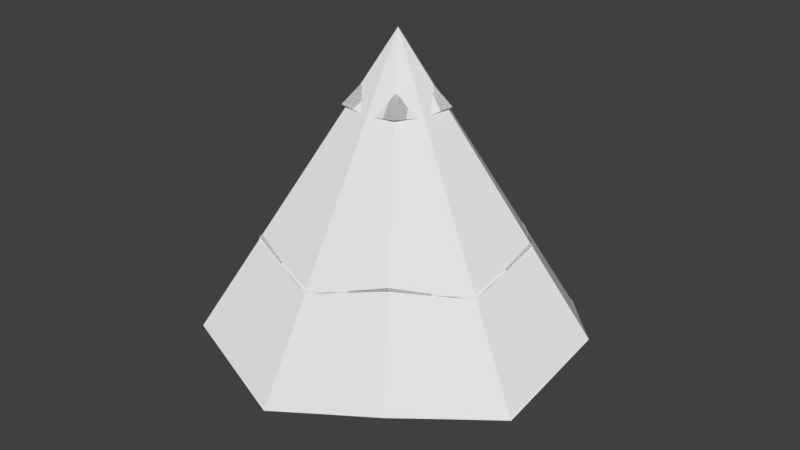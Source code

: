 # Source: Pine_tree.blend  (saved by Blender 2.77.0; exported with 4.5.12 LTS)
import bpy
from mathutils import Matrix  # noqa: F401  (used for matrix-valued properties, if any)

bpy.ops.wm.read_factory_settings(use_empty=True)
scene = bpy.context.scene
scene.name = 'Scene'

# ---- collections
col_collection_1 = bpy.data.collections.new('Collection 1'); scene.collection.children.link(col_collection_1)

# ---- world
world_world = bpy.data.worlds.new('World'); scene.world = world_world
world_world.color = (0.05088, 0.05088, 0.05088)
world_world.use_sun_shadow = False
world_world.sun_shadow_jitter_overblur = 0.0
world_world.cycles.sampling_method = 'MANUAL'

# ---- meshes
me_pine_tree_003 = bpy.data.meshes.new('Pine tree.003')
me_pine_tree_003.from_pydata([(-9.42e-09, 0.2098, -0.2), (-3.201e-09, 0.1681, 1.046), (0.1995, 0.06482, -0.2), (0.1599, 0.05195, 1.046), (0.1233, -0.1697, -0.2), (0.09881, -0.136, 1.046), (-0.1233, -0.1697, -0.2), (-0.09881, -0.136, 1.046), (-0.1995, 0.06482, -0.2), (-0.1599, 0.05195, 1.046), (1.544, 0.5015, 0.763), (3.12e-08, 1.623, 0.763), (0.954, -1.313, 0.763), (-0.954, -1.313, 0.763), (-1.544, 0.5015, 0.763), (1.077, 0.35, 1.494), (-4.249e-09, 1.133, 1.494), (0.6658, -0.9164, 1.494), (-0.6658, -0.9164, 1.494), (-1.077, 0.35, 1.494), (0.704, 0.2287, 2.034), (6.112e-10, 0.7402, 2.034), (0.4351, -0.5989, 2.034), (-0.4351, -0.5989, 2.034), (-0.704, 0.2287, 2.034), (0.4184, 0.136, 2.558), (4.275e-08, 0.44, 2.558), (0.2586, -0.3559, 2.558), (-0.2586, -0.3559, 2.558), (-0.4184, 0.136, 2.558), (0.0, -2.98e-08, 3.132), (-5.96e-09, -2.98e-08, 3.132), (0.0, -2.98e-08, 3.132), (0.0, -2.98e-08, 3.132), (0.0, -2.98e-08, 3.132), (0.4264, 0.1386, 1.382), (0.2635, -0.3627, 1.382), (-0.4264, 0.1386, 1.382), (-1.023e-08, 0.4484, 1.382), (-0.2635, -0.3627, 1.382), (-0.2568, 0.08343, 2.022), (-9.707e-09, 0.27, 2.022), (0.1587, -0.2184, 2.022), (-0.1587, -0.2184, 2.022), (0.2568, 0.08343, 2.022), (-0.1058, -0.1456, 2.55), (-0.1712, 0.05563, 2.55), (0.1712, 0.05563, 2.55), (0.1058, -0.1456, 2.55), (7.245e-10, 0.18, 2.55), (-0.1455, 0.04727, 2.847), (2.184e-08, 0.153, 2.847), (0.08991, -0.1237, 2.847), (-0.08991, -0.1237, 2.847), (0.1455, 0.04727, 2.847), (-0.1614, -0.05244, -0.2), (-0.1278, -0.04154, 1.04), (-1.503, -0.4883, 0.5292), (-1.038, -0.3371, 1.342), (-0.5699, -0.1852, 2.0), (-0.3389, -0.1101, 2.523), (0.0, -2.98e-08, 3.132), (-0.3493, -0.1135, 1.35), (-0.2075, -0.06743, 2.014), (-0.1381, -0.04486, 2.542), (-0.1164, -0.03783, 2.841), (-2.98e-08, -0.1697, -0.2), (-2.987e-08, -0.1344, 1.04), (-1.419e-07, -1.58, 0.5292), (6.519e-09, -1.091, 1.342), (-1.382e-09, -0.5993, 2.0), (-2.365e-09, -0.3563, 2.523), (0.0, -2.98e-08, 3.132), (-3.681e-08, -0.3673, 1.35), (5.682e-10, -0.2182, 2.014), (-2.715e-09, -0.1452, 2.542), (-1.735e-09, -0.1224, 2.841), (0.1614, -0.05244, -0.2), (0.1278, -0.04154, 1.04), (1.503, -0.4883, 0.5292), (1.038, -0.3371, 1.342), (0.5699, -0.1852, 2.0), (0.3389, -0.1101, 2.523), (0.0, -2.98e-08, 3.132), (0.3493, -0.1135, 1.35), (0.2075, -0.06743, 2.014), (0.1381, -0.04486, 2.542), (0.1164, -0.03783, 2.841), (0.09975, 0.1373, -0.2), (0.07901, 0.1087, 1.04), (0.9288, 1.278, 0.5292), (0.6412, 0.8826, 1.342), (0.3522, 0.4848, 2.0), (0.2094, 0.2883, 2.523), (-2.98e-09, -2.98e-08, 3.132), (0.2159, 0.2972, 1.35), (0.1283, 0.1765, 2.014), (0.08533, 0.1174, 2.542), (0.07196, 0.09904, 2.841), (-0.09975, 0.1373, -0.2), (-0.07901, 0.1087, 1.04), (-0.9288, 1.278, 0.5292), (-0.6412, 0.8826, 1.342), (-0.3522, 0.4848, 2.0), (-0.2094, 0.2883, 2.523), (-2.98e-09, -2.98e-08, 3.132), (-0.2159, 0.2972, 1.35), (-0.1283, 0.1765, 2.014), (-0.08533, 0.1174, 2.542), (-0.07196, 0.09904, 2.841)], [], [(88, 89, 3, 2), (77, 78, 5, 4), (66, 67, 7, 6), (78, 3, 10, 79), (55, 56, 9, 8), (99, 100, 1, 0), (0, 88, 2, 77, 4, 66, 6, 55, 8, 99), (17, 69, 73, 36), (100, 9, 14, 101), (89, 1, 11, 90), (67, 5, 12, 68), (56, 7, 13, 57), (37, 19, 102, 106), (21, 92, 96, 41), (62, 39, 18, 58), (35, 15, 80, 84), (40, 63, 59, 24), (26, 93, 97, 49), (23, 59, 63, 43), (20, 81, 85, 44), (40, 24, 103, 107), (42, 22, 70, 74), (46, 64, 60, 29), (29, 104, 108, 46), (39, 73, 69, 18), (27, 71, 75, 48), (37, 62, 58, 19), (45, 28, 60, 64), (47, 25, 82, 86), (109, 50, 34, 105), (30, 94, 31, 105, 34, 61, 33, 72, 32, 83), (76, 52, 32, 72), (98, 51, 31, 94), (65, 53, 33, 61), (87, 54, 30, 83), (57, 13, 39, 62), (90, 11, 38, 95), (68, 12, 36, 73), (101, 14, 37, 106), (79, 10, 35, 84), (80, 15, 44, 85), (58, 18, 43, 63), (91, 16, 41, 96), (69, 17, 42, 74), (102, 19, 40, 107), (92, 21, 49, 97), (70, 22, 48, 75), (103, 24, 46, 108), (81, 20, 47, 86), (59, 23, 45, 64), (82, 25, 54, 87), (60, 28, 53, 65), (93, 26, 51, 98), (71, 27, 52, 76), (104, 29, 50, 109), (29, 60, 65, 50), (24, 59, 64, 46), (19, 58, 63, 40), (14, 57, 62, 37), (50, 65, 61, 34), (36, 84, 80, 17), (45, 75, 71, 28), (43, 74, 70, 23), (9, 56, 57, 14), (6, 7, 56, 55), (28, 71, 76, 53), (23, 70, 75, 45), (18, 69, 74, 43), (13, 68, 73, 39), (53, 76, 72, 33), (35, 95, 91, 15), (48, 86, 82, 27), (42, 85, 81, 22), (7, 67, 68, 13), (4, 5, 67, 66), (27, 82, 87, 52), (22, 81, 86, 48), (17, 80, 85, 42), (12, 79, 84, 36), (52, 87, 83, 32), (38, 106, 102, 16), (47, 97, 93, 25), (44, 96, 92, 20), (5, 78, 79, 12), (2, 3, 78, 77), (25, 93, 98, 54), (20, 92, 97, 47), (15, 91, 96, 44), (10, 90, 95, 35), (54, 98, 94, 30), (49, 108, 104, 26), (41, 107, 103, 21), (3, 89, 90, 10), (0, 1, 89, 88), (26, 104, 109, 51), (21, 103, 108, 49), (16, 102, 107, 41), (11, 101, 106, 38), (51, 109, 105, 31), (1, 100, 101, 11), (8, 9, 100, 99), (16, 91, 95, 38)])
_uv = me_pine_tree_003.uv_layers.new(name='UVMap')
_uv.uv.foreach_set('vector', [0.3656, 0.3937, 0.3656, 0.3937, 0.3656, 0.3937, 0.3656, 0.3937, 0.3656, 0.3937, 0.3656, 0.3937, 0.3656, 0.3937, 0.3656, 0.3937, 0.3656, 0.3937, 0.3656, 0.3937, 0.3656, 0.3937, 0.3656, 0.3937, 0.09688, 0.675, 0.09688, 0.675, 0.09688, 0.675, 0.09688, 0.675, 0.3656, 0.3937, 0.3656, 0.3937, 0.3656, 0.3937, 0.3656, 0.3937, 0.3656, 0.3937, 0.3656, 0.3937, 0.3656, 0.3937, 0.3656, 0.3937, 0.3656, 0.3937, 0.3656, 0.3937, 0.3656, 0.3937, 0.3656, 0.3937, 0.3656, 0.3937, 0.3656, 0.3937, 0.3656, 0.3937, 0.3656, 0.3937, 0.3656, 0.3937, 0.3656, 0.3937, 0.09688, 0.675, 0.09688, 0.675, 0.09688, 0.675, 0.09688, 0.675, 0.09688, 0.675, 0.09688, 0.675, 0.09688, 0.675, 0.09688, 0.675, 0.09688, 0.675, 0.09688, 0.675, 0.09688, 0.675, 0.09688, 0.675, 0.09688, 0.675, 0.09688, 0.675, 0.09688, 0.675, 0.09688, 0.675, 0.09688, 0.675, 0.09688, 0.675, 0.09688, 0.675, 0.09688, 0.675, 0.09688, 0.675, 0.09688, 0.675, 0.09688, 0.675, 0.09688, 0.675, 0.09688, 0.675, 0.09688, 0.675, 0.09688, 0.675, 0.09688, 0.675, 0.09688, 0.675, 0.09688, 0.675, 0.09688, 0.675, 0.09688, 0.675, 0.09688, 0.675, 0.09688, 0.675, 0.09688, 0.675, 0.09688, 0.675, 0.09688, 0.675, 0.09688, 0.675, 0.09688, 0.675, 0.09688, 0.675, 0.09688, 0.675, 0.09688, 0.675, 0.09688, 0.675, 0.09688, 0.675, 0.09688, 0.675, 0.09688, 0.675, 0.09688, 0.675, 0.09688, 0.675, 0.09688, 0.675, 0.09688, 0.675, 0.09688, 0.675, 0.09688, 0.675, 0.09688, 0.675, 0.09688, 0.675, 0.09688, 0.675, 0.09688, 0.675, 0.09688, 0.675, 0.09688, 0.675, 0.09688, 0.675, 0.09688, 0.675, 0.09688, 0.675, 0.09688, 0.675, 0.09688, 0.675, 0.09688, 0.675, 0.09688, 0.675, 0.09688, 0.675, 0.09688, 0.675, 0.09688, 0.675, 0.09688, 0.675, 0.09688, 0.675, 0.09688, 0.675, 0.09688, 0.675, 0.09688, 0.675, 0.09688, 0.675, 0.09688, 0.675, 0.09688, 0.675, 0.09688, 0.675, 0.09688, 0.675, 0.09688, 0.675, 0.09688, 0.675, 0.09688, 0.675, 0.09688, 0.675, 0.09688, 0.675, 0.09688, 0.675, 0.09688, 0.675, 0.09688, 0.675, 0.09688, 0.675, 0.09688, 0.675, 0.09688, 0.675, 0.09688, 0.675, 0.09688, 0.675, 0.09688, 0.675, 0.09688, 0.675, 0.09688, 0.675, 0.09688, 0.675, 0.09688, 0.675, 0.09688, 0.675, 0.09688, 0.675, 0.09688, 0.675, 0.09688, 0.675, 0.09688, 0.675, 0.09688, 0.675, 0.09688, 0.675, 0.09688, 0.675, 0.09688, 0.675, 0.09688, 0.675, 0.09688, 0.675, 0.09688, 0.675, 0.09688, 0.675, 0.09688, 0.675, 0.09688, 0.675, 0.09688, 0.675, 0.09688, 0.675, 0.09688, 0.675, 0.09688, 0.675, 0.09688, 0.675, 0.09688, 0.675, 0.09688, 0.675, 0.09688, 0.675, 0.09688, 0.675, 0.09688, 0.675, 0.09688, 0.675, 0.09688, 0.675, 0.09688, 0.675, 0.09688, 0.675, 0.09688, 0.675, 0.09688, 0.675, 0.09688, 0.675, 0.09688, 0.675, 0.09688, 0.675, 0.09688, 0.675, 0.09688, 0.675, 0.09688, 0.675, 0.09688, 0.675, 0.09688, 0.675, 0.09688, 0.675, 0.09688, 0.675, 0.09688, 0.675, 0.09688, 0.675, 0.09688, 0.675, 0.09688, 0.675, 0.09688, 0.675, 0.09688, 0.675, 0.09688, 0.675, 0.09688, 0.675, 0.09688, 0.675, 0.09688, 0.675, 0.09688, 0.675, 0.09688, 0.675, 0.09688, 0.675, 0.09688, 0.675, 0.09688, 0.675, 0.09688, 0.675, 0.09688, 0.675, 0.09688, 0.675, 0.09688, 0.675, 0.09688, 0.675, 0.09688, 0.675, 0.09688, 0.675, 0.09688, 0.675, 0.09688, 0.675, 0.09688, 0.675, 0.09688, 0.675, 0.09688, 0.675, 0.09688, 0.675, 0.09688, 0.675, 0.09688, 0.675, 0.09688, 0.675, 0.09688, 0.675, 0.09688, 0.675, 0.09688, 0.675, 0.09688, 0.675, 0.09688, 0.675, 0.09688, 0.675, 0.09688, 0.675, 0.09688, 0.675, 0.09688, 0.675, 0.09688, 0.675, 0.09688, 0.675, 0.09688, 0.675, 0.09688, 0.675, 0.09688, 0.675, 0.09688, 0.675, 0.09688, 0.675, 0.09688, 0.675, 0.09688, 0.675, 0.09688, 0.675, 0.09688, 0.675, 0.09688, 0.675, 0.09688, 0.675, 0.09688, 0.675, 0.09688, 0.675, 0.09688, 0.675, 0.09688, 0.675, 0.09688, 0.675, 0.09688, 0.675, 0.09688, 0.675, 0.09688, 0.675, 0.09688, 0.675, 0.09688, 0.675, 0.09688, 0.675, 0.09688, 0.675, 0.09688, 0.675, 0.09688, 0.675, 0.09688, 0.675, 0.09688, 0.675, 0.09688, 0.675, 0.09688, 0.675, 0.09688, 0.675, 0.09688, 0.675, 0.09688, 0.675, 0.09688, 0.675, 0.09688, 0.675, 0.09688, 0.675, 0.09688, 0.675, 0.09688, 0.675, 0.09688, 0.675, 0.09688, 0.675, 0.09688, 0.675, 0.09688, 0.675, 0.09688, 0.675, 0.09688, 0.675, 0.09688, 0.675, 0.09688, 0.675, 0.09688, 0.675, 0.09688, 0.675, 0.09688, 0.675, 0.09688, 0.675, 0.09688, 0.675, 0.09688, 0.675, 0.09688, 0.675, 0.09688, 0.675, 0.09688, 0.675, 0.09688, 0.675, 0.3656, 0.3937, 0.3656, 0.3937, 0.3656, 0.3937, 0.3656, 0.3937, 0.09688, 0.675, 0.09688, 0.675, 0.09688, 0.675, 0.09688, 0.675, 0.09688, 0.675, 0.09688, 0.675, 0.09688, 0.675, 0.09688, 0.675, 0.09688, 0.675, 0.09688, 0.675, 0.09688, 0.675, 0.09688, 0.675, 0.09688, 0.675, 0.09688, 0.675, 0.09688, 0.675, 0.09688, 0.675, 0.09688, 0.675, 0.09688, 0.675, 0.09688, 0.675, 0.09688, 0.675, 0.09688, 0.675, 0.09688, 0.675, 0.09688, 0.675, 0.09688, 0.675, 0.09688, 0.675, 0.09688, 0.675, 0.09688, 0.675, 0.09688, 0.675, 0.09688, 0.675, 0.09688, 0.675, 0.09688, 0.675, 0.09688, 0.675, 0.09688, 0.675, 0.09688, 0.675, 0.09688, 0.675, 0.09688, 0.675, 0.3656, 0.3937, 0.3656, 0.3937, 0.3656, 0.3937, 0.3656, 0.3937, 0.09688, 0.675, 0.09688, 0.675, 0.09688, 0.675, 0.09688, 0.675, 0.09688, 0.675, 0.09688, 0.675, 0.09688, 0.675, 0.09688, 0.675, 0.09688, 0.675, 0.09688, 0.675, 0.09688, 0.675, 0.09688, 0.675, 0.09688, 0.675, 0.09688, 0.675, 0.09688, 0.675, 0.09688, 0.675, 0.09688, 0.675, 0.09688, 0.675, 0.09688, 0.675, 0.09688, 0.675, 0.09688, 0.675, 0.09688, 0.675, 0.09688, 0.675, 0.09688, 0.675, 0.09688, 0.675, 0.09688, 0.675, 0.09688, 0.675, 0.09688, 0.675, 0.09688, 0.675, 0.09688, 0.675, 0.09688, 0.675, 0.09688, 0.675, 0.09688, 0.675, 0.09688, 0.675, 0.09688, 0.675, 0.09688, 0.675, 0.3656, 0.3937, 0.3656, 0.3937, 0.3656, 0.3937, 0.3656, 0.3937, 0.09688, 0.675, 0.09688, 0.675, 0.09688, 0.675, 0.09688, 0.675, 0.09688, 0.675, 0.09688, 0.675, 0.09688, 0.675, 0.09688, 0.675, 0.09688, 0.675, 0.09688, 0.675, 0.09688, 0.675, 0.09688, 0.675, 0.09688, 0.675, 0.09688, 0.675, 0.09688, 0.675, 0.09688, 0.675, 0.09688, 0.675, 0.09688, 0.675, 0.09688, 0.675, 0.09688, 0.675, 0.09688, 0.675, 0.09688, 0.675, 0.09688, 0.675, 0.09688, 0.675, 0.09688, 0.675, 0.09688, 0.675, 0.09688, 0.675, 0.09688, 0.675, 0.09688, 0.675, 0.09688, 0.675, 0.09688, 0.675, 0.09688, 0.675, 0.3656, 0.3937, 0.3656, 0.3937, 0.3656, 0.3937, 0.3656, 0.3937, 0.09688, 0.675, 0.09688, 0.675, 0.09688, 0.675, 0.09688, 0.675, 0.09688, 0.675, 0.09688, 0.675, 0.09688, 0.675, 0.09688, 0.675, 0.09688, 0.675, 0.09688, 0.675, 0.09688, 0.675, 0.09688, 0.675, 0.09688, 0.675, 0.09688, 0.675, 0.09688, 0.675, 0.09688, 0.675, 0.09688, 0.675, 0.09688, 0.675, 0.09688, 0.675, 0.09688, 0.675, 0.09688, 0.675, 0.09688, 0.675, 0.09688, 0.675, 0.09688, 0.675, 0.3656, 0.3937, 0.3656, 0.3937, 0.3656, 0.3937, 0.3656, 0.3937, 0.09688, 0.675, 0.09688, 0.675, 0.09688, 0.675, 0.09688, 0.675])
me_pine_tree_003.use_remesh_preserve_volume = False
me_pine_tree_003.use_remesh_preserve_attributes = False
me_pine_tree_003.use_mirror_vertex_groups = False
me_pine_tree_003.update()
me_pine_tree_002 = bpy.data.meshes.new('Pine tree.002')
me_pine_tree_002.from_pydata([(-9.42e-09, 0.2098, -0.2), (-9.924e-09, 0.1675, 1.043), (0.1995, 0.06482, -0.2), (0.1593, 0.05176, 1.043), (0.1233, -0.1697, -0.2), (0.09845, -0.1355, 1.043), (-0.1233, -0.1697, -0.2), (-0.09845, -0.1355, 1.043), (-0.1995, 0.06482, -0.2), (-0.1593, 0.05176, 1.043), (1.545, 0.5021, 0.7684), (3.338e-08, 1.625, 0.7684), (0.9551, -1.315, 0.7684), (-0.9551, -1.315, 0.7684), (-1.545, 0.5021, 0.7684), (0.445, 0.1446, 1.456), (1.261e-08, 0.4679, 1.456), (0.275, -0.3785, 1.456), (-0.275, -0.3785, 1.456), (-0.445, 0.1446, 1.456), (1.072, 0.3484, 1.514), (1.981e-08, 1.127, 1.514), (0.6626, -0.912, 1.514), (-0.6626, -0.912, 1.514), (-1.072, 0.3484, 1.514), (0.2528, 0.08214, 2.167), (4.671e-09, 0.2658, 2.167), (0.1562, -0.215, 2.167), (-0.1562, -0.215, 2.167), (-0.2528, 0.08214, 2.167), (0.7041, 0.2288, 2.038), (2.631e-09, 0.7403, 2.038), (0.4352, -0.5989, 2.038), (-0.4352, -0.5989, 2.038), (-0.7041, 0.2288, 2.038), (0.1453, 0.04721, 2.603), (1e-08, 0.1528, 2.603), (0.08979, -0.1236, 2.603), (-0.08979, -0.1236, 2.603), (-0.1453, 0.04721, 2.603), (0.4185, 0.136, 2.561), (2.709e-08, 0.44, 2.561), (0.2586, -0.356, 2.561), (-0.2586, -0.356, 2.561), (-0.4185, 0.136, 2.561), (0.0, -2.98e-08, 3.132), (-5.96e-09, -2.98e-08, 3.132), (0.0, -2.98e-08, 3.132), (0.0, -2.98e-08, 3.132), (0.0, -2.98e-08, 3.132), (0.8751, 0.2843, 1.087), (0.5408, -0.7444, 1.087), (-0.8751, 0.2843, 1.087), (2.022e-08, 0.9201, 1.087), (-0.5408, -0.7444, 1.087), (-0.5687, 0.1848, 1.815), (1.051e-08, 0.5979, 1.815), (0.3515, -0.4837, 1.815), (-0.3515, -0.4837, 1.815), (0.5687, 0.1848, 1.815), (-0.2206, -0.3036, 2.321), (-0.3569, 0.116, 2.321), (0.3569, 0.116, 2.321), (0.2206, -0.3036, 2.321), (5.69e-09, 0.3752, 2.321), (-0.1449, 0.04708, 2.847), (6.4e-09, 0.1523, 2.847), (0.08954, -0.1232, 2.847), (-0.08954, -0.1232, 2.847), (0.1449, 0.04708, 2.847), (-0.1614, -0.05244, -0.2), (-0.1289, -0.04187, 1.043), (-1.5, -0.4875, 0.5238), (-0.36, -0.117, 1.456), (-1.041, -0.3382, 1.322), (-0.2045, -0.06645, 2.167), (-0.5696, -0.1851, 1.996), (-0.1175, -0.03819, 2.603), (-0.3385, -0.11, 2.519), (0.0, -2.98e-08, 3.132), (-0.708, -0.23, 1.082), (-0.4601, -0.1495, 1.81), (-0.2887, -0.09381, 2.316), (-0.1172, -0.03809, 2.842), (-2.98e-08, -0.1697, -0.2), (-2.98e-08, -0.1355, 1.043), (-1.431e-07, -1.577, 0.5238), (0.0, -0.3785, 1.456), (0.0, -1.094, 1.322), (0.0, -0.215, 2.167), (0.0, -0.5989, 1.996), (1.49e-08, -0.1236, 2.603), (0.0, -0.356, 2.519), (0.0, -2.98e-08, 3.132), (-5.96e-08, -0.7444, 1.082), (0.0, -0.4837, 1.81), (0.0, -0.3036, 2.316), (0.0, -0.1232, 2.842), (0.1614, -0.05244, -0.2), (0.1289, -0.04187, 1.043), (1.5, -0.4875, 0.5238), (0.36, -0.117, 1.456), (1.041, -0.3382, 1.322), (0.2045, -0.06645, 2.167), (0.5696, -0.1851, 1.996), (0.1175, -0.03819, 2.603), (0.3385, -0.11, 2.519), (0.0, -2.98e-08, 3.132), (0.708, -0.23, 1.082), (0.4601, -0.1495, 1.81), (0.2887, -0.09381, 2.316), (0.1172, -0.03809, 2.842), (0.09975, 0.1373, -0.2), (0.07965, 0.1096, 1.043), (0.9272, 1.276, 0.5238), (0.2225, 0.3062, 1.456), (0.6433, 0.8854, 1.322), (0.1264, 0.174, 2.167), (0.352, 0.4845, 1.996), (0.07264, 0.09998, 2.603), (0.2092, 0.288, 2.519), (-2.98e-09, -2.98e-08, 3.132), (0.4375, 0.6022, 1.082), (0.2843, 0.3914, 1.81), (0.1784, 0.2456, 2.316), (0.07244, 0.09971, 2.842), (-0.09975, 0.1373, -0.2), (-0.07965, 0.1096, 1.043), (-0.9272, 1.276, 0.5238), (-0.2225, 0.3062, 1.456), (-0.6433, 0.8854, 1.322), (-0.1264, 0.174, 2.167), (-0.352, 0.4845, 1.996), (-0.07264, 0.09998, 2.603), (-0.2092, 0.288, 2.519), (-2.98e-09, -2.98e-08, 3.132), (-0.4375, 0.6022, 1.082), (-0.2843, 0.3914, 1.81), (-0.1784, 0.2456, 2.316), (-0.07244, 0.09971, 2.842)], [], [(112, 113, 3, 2), (98, 99, 5, 4), (84, 85, 7, 6), (99, 3, 10, 100), (70, 71, 9, 8), (126, 127, 1, 0), (0, 112, 2, 98, 4, 84, 6, 70, 8, 126), (108, 50, 15, 101), (127, 9, 14, 128), (113, 1, 11, 114), (85, 5, 12, 86), (71, 7, 13, 72), (73, 18, 23, 74), (136, 52, 19, 129), (94, 51, 17, 87), (122, 53, 16, 115), (80, 54, 18, 73), (19, 24, 130, 129), (15, 20, 102, 101), (17, 22, 88, 87), (73, 74, 24, 19), (137, 55, 29, 131), (131, 29, 34, 132), (95, 57, 27, 89), (123, 56, 26, 117), (81, 58, 28, 75), (109, 59, 25, 103), (29, 75, 76, 34), (27, 32, 90, 89), (28, 33, 76, 75), (25, 30, 104, 103), (82, 60, 38, 77), (77, 78, 44, 39), (110, 62, 35, 105), (138, 61, 39, 133), (96, 63, 37, 91), (124, 64, 36, 119), (39, 44, 134, 133), (77, 38, 43, 78), (35, 40, 106, 105), (37, 42, 92, 91), (139, 65, 49, 135), (45, 121, 46, 135, 49, 79, 48, 93, 47, 107), (97, 67, 47, 93), (125, 66, 46, 121), (83, 68, 48, 79), (111, 69, 45, 107), (72, 13, 54, 80), (114, 11, 53, 122), (86, 12, 51, 94), (128, 14, 52, 136), (100, 10, 50, 108), (102, 20, 59, 109), (74, 23, 58, 81), (116, 21, 56, 123), (88, 22, 57, 95), (130, 24, 55, 137), (118, 31, 64, 124), (90, 32, 63, 96), (132, 34, 61, 138), (104, 30, 62, 110), (76, 33, 60, 82), (106, 40, 69, 111), (78, 43, 68, 83), (120, 41, 66, 125), (92, 42, 67, 97), (134, 44, 65, 139), (44, 78, 83, 65), (34, 76, 82, 61), (24, 74, 81, 55), (14, 72, 80, 52), (65, 83, 79, 49), (38, 91, 92, 43), (28, 89, 90, 33), (61, 82, 77, 39), (55, 81, 75, 29), (18, 87, 88, 23), (52, 80, 73, 19), (9, 71, 72, 14), (6, 7, 71, 70), (43, 92, 97, 68), (33, 90, 96, 60), (23, 88, 95, 58), (13, 86, 94, 54), (68, 97, 93, 48), (37, 105, 106, 42), (60, 96, 91, 38), (27, 103, 104, 32), (58, 95, 89, 28), (17, 101, 102, 22), (54, 94, 87, 18), (7, 85, 86, 13), (4, 5, 85, 84), (42, 106, 111, 67), (32, 104, 110, 63), (22, 102, 109, 57), (12, 100, 108, 51), (67, 111, 107, 47), (35, 119, 120, 40), (63, 110, 105, 37), (25, 117, 118, 30), (57, 109, 103, 27), (15, 115, 116, 20), (51, 108, 101, 17), (5, 99, 100, 12), (2, 3, 99, 98), (40, 120, 125, 69), (30, 118, 124, 62), (20, 116, 123, 59), (10, 114, 122, 50), (69, 125, 121, 45), (36, 133, 134, 41), (62, 124, 119, 35), (131, 132, 31, 26), (59, 123, 117, 25), (16, 129, 130, 21), (50, 122, 115, 15), (3, 113, 114, 10), (0, 1, 113, 112), (41, 134, 139, 66), (31, 132, 138, 64), (21, 130, 137, 56), (11, 128, 136, 53), (66, 139, 135, 46), (64, 138, 133, 36), (36, 41, 120, 119), (26, 31, 118, 117), (56, 137, 131, 26), (53, 136, 129, 16), (1, 127, 128, 11), (8, 9, 127, 126), (16, 21, 116, 115)])
_uv = me_pine_tree_002.uv_layers.new(name='UVMap')
_uv.uv.foreach_set('vector', [0.3656, 0.3937, 0.3656, 0.3937, 0.3656, 0.3937, 0.3656, 0.3937, 0.3656, 0.3937, 0.3656, 0.3937, 0.3656, 0.3937, 0.3656, 0.3937, 0.3656, 0.3937, 0.3656, 0.3937, 0.3656, 0.3937, 0.3656, 0.3937, 0.09688, 0.675, 0.09688, 0.675, 0.09688, 0.675, 0.09688, 0.675, 0.3656, 0.3937, 0.3656, 0.3937, 0.3656, 0.3937, 0.3656, 0.3937, 0.3656, 0.3937, 0.3656, 0.3937, 0.3656, 0.3937, 0.3656, 0.3937, 0.3656, 0.3937, 0.3656, 0.3937, 0.3656, 0.3937, 0.3656, 0.3937, 0.3656, 0.3937, 0.3656, 0.3937, 0.3656, 0.3937, 0.3656, 0.3937, 0.3656, 0.3937, 0.3656, 0.3937, 0.09688, 0.675, 0.09688, 0.675, 0.09688, 0.675, 0.09688, 0.675, 0.09688, 0.675, 0.09688, 0.675, 0.09688, 0.675, 0.09688, 0.675, 0.09688, 0.675, 0.09688, 0.675, 0.09688, 0.675, 0.09688, 0.675, 0.09688, 0.675, 0.09688, 0.675, 0.09688, 0.675, 0.09688, 0.675, 0.09688, 0.675, 0.09688, 0.675, 0.09688, 0.675, 0.09688, 0.675, 0.09688, 0.675, 0.09688, 0.675, 0.09688, 0.675, 0.09688, 0.675, 0.09688, 0.675, 0.09688, 0.675, 0.09688, 0.675, 0.09688, 0.675, 0.09688, 0.675, 0.09688, 0.675, 0.09688, 0.675, 0.09688, 0.675, 0.09688, 0.675, 0.09688, 0.675, 0.09688, 0.675, 0.09688, 0.675, 0.09688, 0.675, 0.09688, 0.675, 0.09688, 0.675, 0.09688, 0.675, 0.09688, 0.675, 0.09688, 0.675, 0.09688, 0.675, 0.09688, 0.675, 0.09688, 0.675, 0.09688, 0.675, 0.09688, 0.675, 0.09688, 0.675, 0.09688, 0.675, 0.09688, 0.675, 0.09688, 0.675, 0.09688, 0.675, 0.09688, 0.675, 0.09688, 0.675, 0.09688, 0.675, 0.09688, 0.675, 0.09688, 0.675, 0.09688, 0.675, 0.09688, 0.675, 0.09688, 0.675, 0.09688, 0.675, 0.09688, 0.675, 0.09688, 0.675, 0.09688, 0.675, 0.09688, 0.675, 0.09688, 0.675, 0.09688, 0.675, 0.09688, 0.675, 0.09688, 0.675, 0.09688, 0.675, 0.09688, 0.675, 0.09688, 0.675, 0.09688, 0.675, 0.09688, 0.675, 0.09688, 0.675, 0.09688, 0.675, 0.09688, 0.675, 0.09688, 0.675, 0.09688, 0.675, 0.09688, 0.675, 0.09688, 0.675, 0.09688, 0.675, 0.09688, 0.675, 0.09688, 0.675, 0.09688, 0.675, 0.09688, 0.675, 0.09688, 0.675, 0.09688, 0.675, 0.09688, 0.675, 0.09688, 0.675, 0.09688, 0.675, 0.09688, 0.675, 0.09688, 0.675, 0.09688, 0.675, 0.09688, 0.675, 0.09688, 0.675, 0.09688, 0.675, 0.09688, 0.675, 0.09688, 0.675, 0.09688, 0.675, 0.09688, 0.675, 0.09688, 0.675, 0.09688, 0.675, 0.09688, 0.675, 0.09688, 0.675, 0.09688, 0.675, 0.09688, 0.675, 0.09688, 0.675, 0.09688, 0.675, 0.09688, 0.675, 0.09688, 0.675, 0.09688, 0.675, 0.09688, 0.675, 0.09688, 0.675, 0.09688, 0.675, 0.09688, 0.675, 0.09688, 0.675, 0.09688, 0.675, 0.09688, 0.675, 0.09688, 0.675, 0.09688, 0.675, 0.09688, 0.675, 0.09688, 0.675, 0.09688, 0.675, 0.09688, 0.675, 0.09688, 0.675, 0.09688, 0.675, 0.09688, 0.675, 0.09688, 0.675, 0.09688, 0.675, 0.09688, 0.675, 0.09688, 0.675, 0.09688, 0.675, 0.09688, 0.675, 0.09688, 0.675, 0.09688, 0.675, 0.09688, 0.675, 0.09688, 0.675, 0.09688, 0.675, 0.09688, 0.675, 0.09688, 0.675, 0.09688, 0.675, 0.09688, 0.675, 0.09688, 0.675, 0.09688, 0.675, 0.09688, 0.675, 0.09688, 0.675, 0.09688, 0.675, 0.09688, 0.675, 0.09688, 0.675, 0.09688, 0.675, 0.09688, 0.675, 0.09688, 0.675, 0.09688, 0.675, 0.09688, 0.675, 0.09688, 0.675, 0.09688, 0.675, 0.09688, 0.675, 0.09688, 0.675, 0.09688, 0.675, 0.09688, 0.675, 0.09688, 0.675, 0.09688, 0.675, 0.09688, 0.675, 0.09688, 0.675, 0.09688, 0.675, 0.09688, 0.675, 0.09688, 0.675, 0.09688, 0.675, 0.09688, 0.675, 0.09688, 0.675, 0.09688, 0.675, 0.09688, 0.675, 0.09688, 0.675, 0.09688, 0.675, 0.09688, 0.675, 0.09688, 0.675, 0.09688, 0.675, 0.09688, 0.675, 0.09688, 0.675, 0.09688, 0.675, 0.09688, 0.675, 0.09688, 0.675, 0.09688, 0.675, 0.09688, 0.675, 0.09688, 0.675, 0.09688, 0.675, 0.09688, 0.675, 0.09688, 0.675, 0.09688, 0.675, 0.09688, 0.675, 0.09688, 0.675, 0.09688, 0.675, 0.09688, 0.675, 0.09688, 0.675, 0.09688, 0.675, 0.09688, 0.675, 0.09688, 0.675, 0.09688, 0.675, 0.09688, 0.675, 0.09688, 0.675, 0.09688, 0.675, 0.09688, 0.675, 0.09688, 0.675, 0.09688, 0.675, 0.09688, 0.675, 0.09688, 0.675, 0.09688, 0.675, 0.09688, 0.675, 0.09688, 0.675, 0.09688, 0.675, 0.09688, 0.675, 0.09688, 0.675, 0.09688, 0.675, 0.09688, 0.675, 0.09688, 0.675, 0.09688, 0.675, 0.09688, 0.675, 0.09688, 0.675, 0.09688, 0.675, 0.09688, 0.675, 0.09688, 0.675, 0.09688, 0.675, 0.09688, 0.675, 0.09688, 0.675, 0.09688, 0.675, 0.09688, 0.675, 0.09688, 0.675, 0.09688, 0.675, 0.09688, 0.675, 0.09688, 0.675, 0.09688, 0.675, 0.09688, 0.675, 0.09688, 0.675, 0.09688, 0.675, 0.09688, 0.675, 0.09688, 0.675, 0.09688, 0.675, 0.09688, 0.675, 0.09688, 0.675, 0.09688, 0.675, 0.09688, 0.675, 0.09688, 0.675, 0.09688, 0.675, 0.09688, 0.675, 0.09688, 0.675, 0.09688, 0.675, 0.09688, 0.675, 0.09688, 0.675, 0.09688, 0.675, 0.09688, 0.675, 0.09688, 0.675, 0.09688, 0.675, 0.09688, 0.675, 0.09688, 0.675, 0.09688, 0.675, 0.09688, 0.675, 0.09688, 0.675, 0.09688, 0.675, 0.09688, 0.675, 0.09688, 0.675, 0.09688, 0.675, 0.09688, 0.675, 0.09688, 0.675, 0.09688, 0.675, 0.09688, 0.675, 0.09688, 0.675, 0.09688, 0.675, 0.09688, 0.675, 0.09688, 0.675, 0.09688, 0.675, 0.09688, 0.675, 0.09688, 0.675, 0.09688, 0.675, 0.09688, 0.675, 0.09688, 0.675, 0.09688, 0.675, 0.09688, 0.675, 0.09688, 0.675, 0.09688, 0.675, 0.09688, 0.675, 0.09688, 0.675, 0.09688, 0.675, 0.09688, 0.675, 0.09688, 0.675, 0.09688, 0.675, 0.09688, 0.675, 0.09688, 0.675, 0.09688, 0.675, 0.09688, 0.675, 0.09688, 0.675, 0.09688, 0.675, 0.09688, 0.675, 0.09688, 0.675, 0.3656, 0.3937, 0.3656, 0.3937, 0.3656, 0.3937, 0.3656, 0.3937, 0.09688, 0.675, 0.09688, 0.675, 0.09688, 0.675, 0.09688, 0.675, 0.09688, 0.675, 0.09688, 0.675, 0.09688, 0.675, 0.09688, 0.675, 0.09688, 0.675, 0.09688, 0.675, 0.09688, 0.675, 0.09688, 0.675, 0.09688, 0.675, 0.09688, 0.675, 0.09688, 0.675, 0.09688, 0.675, 0.09688, 0.675, 0.09688, 0.675, 0.09688, 0.675, 0.09688, 0.675, 0.09688, 0.675, 0.09688, 0.675, 0.09688, 0.675, 0.09688, 0.675, 0.09688, 0.675, 0.09688, 0.675, 0.09688, 0.675, 0.09688, 0.675, 0.09688, 0.675, 0.09688, 0.675, 0.09688, 0.675, 0.09688, 0.675, 0.09688, 0.675, 0.09688, 0.675, 0.09688, 0.675, 0.09688, 0.675, 0.09688, 0.675, 0.09688, 0.675, 0.09688, 0.675, 0.09688, 0.675, 0.09688, 0.675, 0.09688, 0.675, 0.09688, 0.675, 0.09688, 0.675, 0.09688, 0.675, 0.09688, 0.675, 0.09688, 0.675, 0.09688, 0.675, 0.3656, 0.3937, 0.3656, 0.3937, 0.3656, 0.3937, 0.3656, 0.3937, 0.09688, 0.675, 0.09688, 0.675, 0.09688, 0.675, 0.09688, 0.675, 0.09688, 0.675, 0.09688, 0.675, 0.09688, 0.675, 0.09688, 0.675, 0.09688, 0.675, 0.09688, 0.675, 0.09688, 0.675, 0.09688, 0.675, 0.09688, 0.675, 0.09688, 0.675, 0.09688, 0.675, 0.09688, 0.675, 0.09688, 0.675, 0.09688, 0.675, 0.09688, 0.675, 0.09688, 0.675, 0.09688, 0.675, 0.09688, 0.675, 0.09688, 0.675, 0.09688, 0.675, 0.09688, 0.675, 0.09688, 0.675, 0.09688, 0.675, 0.09688, 0.675, 0.09688, 0.675, 0.09688, 0.675, 0.09688, 0.675, 0.09688, 0.675, 0.09688, 0.675, 0.09688, 0.675, 0.09688, 0.675, 0.09688, 0.675, 0.09688, 0.675, 0.09688, 0.675, 0.09688, 0.675, 0.09688, 0.675, 0.09688, 0.675, 0.09688, 0.675, 0.09688, 0.675, 0.09688, 0.675, 0.09688, 0.675, 0.09688, 0.675, 0.09688, 0.675, 0.09688, 0.675, 0.3656, 0.3937, 0.3656, 0.3937, 0.3656, 0.3937, 0.3656, 0.3937, 0.09688, 0.675, 0.09688, 0.675, 0.09688, 0.675, 0.09688, 0.675, 0.09688, 0.675, 0.09688, 0.675, 0.09688, 0.675, 0.09688, 0.675, 0.09688, 0.675, 0.09688, 0.675, 0.09688, 0.675, 0.09688, 0.675, 0.09688, 0.675, 0.09688, 0.675, 0.09688, 0.675, 0.09688, 0.675, 0.09688, 0.675, 0.09688, 0.675, 0.09688, 0.675, 0.09688, 0.675, 0.09688, 0.675, 0.09688, 0.675, 0.09688, 0.675, 0.09688, 0.675, 0.09688, 0.675, 0.09688, 0.675, 0.09688, 0.675, 0.09688, 0.675, 0.09688, 0.675, 0.09688, 0.675, 0.09688, 0.675, 0.09688, 0.675, 0.09688, 0.675, 0.09688, 0.675, 0.09688, 0.675, 0.09688, 0.675, 0.09688, 0.675, 0.09688, 0.675, 0.09688, 0.675, 0.09688, 0.675, 0.09688, 0.675, 0.09688, 0.675, 0.09688, 0.675, 0.09688, 0.675, 0.09688, 0.675, 0.09688, 0.675, 0.09688, 0.675, 0.09688, 0.675, 0.3656, 0.3937, 0.3656, 0.3937, 0.3656, 0.3937, 0.3656, 0.3937, 0.09688, 0.675, 0.09688, 0.675, 0.09688, 0.675, 0.09688, 0.675, 0.09688, 0.675, 0.09688, 0.675, 0.09688, 0.675, 0.09688, 0.675, 0.09688, 0.675, 0.09688, 0.675, 0.09688, 0.675, 0.09688, 0.675, 0.09688, 0.675, 0.09688, 0.675, 0.09688, 0.675, 0.09688, 0.675, 0.09688, 0.675, 0.09688, 0.675, 0.09688, 0.675, 0.09688, 0.675, 0.09688, 0.675, 0.09688, 0.675, 0.09688, 0.675, 0.09688, 0.675, 0.09688, 0.675, 0.09688, 0.675, 0.09688, 0.675, 0.09688, 0.675, 0.09688, 0.675, 0.09688, 0.675, 0.09688, 0.675, 0.09688, 0.675, 0.09688, 0.675, 0.09688, 0.675, 0.09688, 0.675, 0.09688, 0.675, 0.09688, 0.675, 0.09688, 0.675, 0.09688, 0.675, 0.09688, 0.675, 0.09688, 0.675, 0.09688, 0.675, 0.09688, 0.675, 0.09688, 0.675, 0.3656, 0.3937, 0.3656, 0.3937, 0.3656, 0.3937, 0.3656, 0.3937, 0.09688, 0.675, 0.09688, 0.675, 0.09688, 0.675, 0.09688, 0.675])
me_pine_tree_002.use_remesh_preserve_volume = False
me_pine_tree_002.use_remesh_preserve_attributes = False
me_pine_tree_002.use_mirror_vertex_groups = False
me_pine_tree_002.update()
me_pine_tree_001 = bpy.data.meshes.new('Pine tree.001')
me_pine_tree_001.from_pydata([(-9.42e-09, 0.2098, -0.2), (-9.924e-09, 0.1675, 1.043), (0.1995, 0.06482, -0.2), (0.1593, 0.05176, 1.043), (0.1233, -0.1697, -0.2), (0.09845, -0.1355, 1.043), (-0.1233, -0.1697, -0.2), (-0.09845, -0.1355, 1.043), (-0.1995, 0.06482, -0.2), (-0.1593, 0.05176, 1.043), (1.545, 0.5021, 0.7684), (3.338e-08, 1.625, 0.7684), (0.9551, -1.315, 0.7684), (-0.9551, -1.315, 0.7684), (-1.545, 0.5021, 0.7684), (0.0, -2.98e-08, 3.132), (-5.96e-09, -2.98e-08, 3.132), (0.0, -2.98e-08, 3.132), (0.0, -2.98e-08, 3.132), (0.0, -2.98e-08, 3.132), (-0.1614, -0.05244, -0.2), (-0.1289, -0.04187, 1.043), (-1.5, -0.4875, 0.5238), (0.0, -2.98e-08, 3.132), (-2.98e-08, -0.1697, -0.2), (-2.98e-08, -0.1355, 1.043), (-1.431e-07, -1.577, 0.5238), (0.0, -2.98e-08, 3.132), (0.1614, -0.05244, -0.2), (0.1289, -0.04187, 1.043), (1.5, -0.4875, 0.5238), (0.0, -2.98e-08, 3.132), (0.09975, 0.1373, -0.2), (0.07965, 0.1096, 1.043), (0.9272, 1.276, 0.5238), (-2.98e-09, -2.98e-08, 3.132), (-0.09975, 0.1373, -0.2), (-0.07965, 0.1096, 1.043), (-0.9272, 1.276, 0.5238), (-2.98e-09, -2.98e-08, 3.132)], [], [(32, 33, 3, 2), (28, 29, 5, 4), (24, 25, 7, 6), (29, 3, 10, 30), (20, 21, 9, 8), (36, 37, 1, 0), (0, 32, 2, 28, 4, 24, 6, 20, 8, 36), (37, 9, 14, 38), (33, 1, 11, 34), (25, 5, 12, 26), (21, 7, 13, 22), (35, 34, 11, 16), (23, 19, 14, 22), (15, 35, 16, 39, 19, 23, 18, 27, 17, 31), (31, 30, 10, 15), (18, 23, 22, 13), (12, 17, 27, 26), (14, 19, 39, 38), (27, 18, 13, 26), (9, 21, 22, 14), (6, 7, 21, 20), (31, 17, 12, 30), (7, 25, 26, 13), (4, 5, 25, 24), (35, 15, 10, 34), (5, 29, 30, 12), (2, 3, 29, 28), (39, 16, 11, 38), (3, 33, 34, 10), (0, 1, 33, 32), (1, 37, 38, 11), (8, 9, 37, 36)])
_uv = me_pine_tree_001.uv_layers.new(name='UVMap')
_uv.uv.foreach_set('vector', [0.3656, 0.3937, 0.3656, 0.3937, 0.3656, 0.3937, 0.3656, 0.3937, 0.3656, 0.3937, 0.3656, 0.3937, 0.3656, 0.3937, 0.3656, 0.3937, 0.3656, 0.3937, 0.3656, 0.3937, 0.3656, 0.3937, 0.3656, 0.3937, 0.09688, 0.675, 0.09688, 0.675, 0.09688, 0.675, 0.09688, 0.675, 0.3656, 0.3937, 0.3656, 0.3937, 0.3656, 0.3937, 0.3656, 0.3937, 0.3656, 0.3937, 0.3656, 0.3937, 0.3656, 0.3937, 0.3656, 0.3937, 0.3656, 0.3937, 0.3656, 0.3937, 0.3656, 0.3937, 0.3656, 0.3937, 0.3656, 0.3937, 0.3656, 0.3937, 0.3656, 0.3937, 0.3656, 0.3937, 0.3656, 0.3937, 0.3656, 0.3937, 0.09688, 0.675, 0.09688, 0.675, 0.09688, 0.675, 0.09688, 0.675, 0.09688, 0.675, 0.09688, 0.675, 0.09688, 0.675, 0.09688, 0.675, 0.09688, 0.675, 0.09688, 0.675, 0.09688, 0.675, 0.09688, 0.675, 0.09688, 0.675, 0.09688, 0.675, 0.09688, 0.675, 0.09688, 0.675, 0.09688, 0.675, 0.09688, 0.675, 0.09688, 0.675, 0.09688, 0.675, 0.09688, 0.675, 0.09688, 0.675, 0.09688, 0.675, 0.09688, 0.675, 0.09688, 0.675, 0.09688, 0.675, 0.09688, 0.675, 0.09688, 0.675, 0.09688, 0.675, 0.09688, 0.675, 0.09688, 0.675, 0.09688, 0.675, 0.09688, 0.675, 0.09688, 0.675, 0.09688, 0.675, 0.09688, 0.675, 0.09688, 0.675, 0.09688, 0.675, 0.09688, 0.675, 0.09688, 0.675, 0.09688, 0.675, 0.09688, 0.675, 0.09688, 0.675, 0.09688, 0.675, 0.09688, 0.675, 0.09688, 0.675, 0.09688, 0.675, 0.09688, 0.675, 0.09688, 0.675, 0.09688, 0.675, 0.09688, 0.675, 0.09688, 0.675, 0.09688, 0.675, 0.09688, 0.675, 0.09688, 0.675, 0.09688, 0.675, 0.09688, 0.675, 0.09688, 0.675, 0.3656, 0.3937, 0.3656, 0.3937, 0.3656, 0.3937, 0.3656, 0.3937, 0.09688, 0.675, 0.09688, 0.675, 0.09688, 0.675, 0.09688, 0.675, 0.09688, 0.675, 0.09688, 0.675, 0.09688, 0.675, 0.09688, 0.675, 0.3656, 0.3937, 0.3656, 0.3937, 0.3656, 0.3937, 0.3656, 0.3937, 0.09688, 0.675, 0.09688, 0.675, 0.09688, 0.675, 0.09688, 0.675, 0.09688, 0.675, 0.09688, 0.675, 0.09688, 0.675, 0.09688, 0.675, 0.3656, 0.3937, 0.3656, 0.3937, 0.3656, 0.3937, 0.3656, 0.3937, 0.09688, 0.675, 0.09688, 0.675, 0.09688, 0.675, 0.09688, 0.675, 0.09688, 0.675, 0.09688, 0.675, 0.09688, 0.675, 0.09688, 0.675, 0.3656, 0.3937, 0.3656, 0.3937, 0.3656, 0.3937, 0.3656, 0.3937, 0.09688, 0.675, 0.09688, 0.675, 0.09688, 0.675, 0.09688, 0.675, 0.3656, 0.3937, 0.3656, 0.3937, 0.3656, 0.3937, 0.3656, 0.3937])
me_pine_tree_001.use_remesh_preserve_volume = False
me_pine_tree_001.use_remesh_preserve_attributes = False
me_pine_tree_001.use_mirror_vertex_groups = False
me_pine_tree_001.update()
me_pine_tree = bpy.data.meshes.new('Pine tree')
me_pine_tree.from_pydata([(-9.42e-09, 0.2098, -0.2), (-9.924e-09, 0.1675, 1.043), (0.1995, 0.06482, -0.2), (0.1593, 0.05176, 1.043), (0.1233, -0.1697, -0.2), (0.09845, -0.1355, 1.043), (-0.1233, -0.1697, -0.2), (-0.09845, -0.1355, 1.043), (-0.1995, 0.06482, -0.2), (-0.1593, 0.05176, 1.043), (1.545, 0.5021, 0.7684), (3.338e-08, 1.625, 0.7684), (0.9551, -1.315, 0.7684), (-0.9551, -1.315, 0.7684), (-1.545, 0.5021, 0.7684), (0.445, 0.1446, 1.456), (1.261e-08, 0.4679, 1.456), (0.275, -0.3785, 1.456), (-0.275, -0.3785, 1.456), (-0.445, 0.1446, 1.456), (0.2357, 0.07659, 1.938), (6.681e-09, 0.2479, 1.938), (0.1457, -0.2005, 1.938), (-0.1457, -0.2005, 1.938), (-0.2357, 0.07659, 1.938), (1.072, 0.3484, 1.514), (1.981e-08, 1.127, 1.514), (0.6626, -0.912, 1.514), (-0.6626, -0.912, 1.514), (-1.072, 0.3484, 1.514), (0.2528, 0.08214, 2.167), (4.671e-09, 0.2658, 2.167), (0.1562, -0.215, 2.167), (-0.1562, -0.215, 2.167), (-0.2528, 0.08214, 2.167), (0.1571, 0.05103, 2.474), (2.902e-09, 0.1651, 2.474), (0.09707, -0.1336, 2.474), (-0.09707, -0.1336, 2.474), (-0.1571, 0.05103, 2.474), (0.7041, 0.2288, 2.038), (2.631e-09, 0.7403, 2.038), (0.4352, -0.5989, 2.038), (-0.4352, -0.5989, 2.038), (-0.7041, 0.2288, 2.038), (0.1453, 0.04721, 2.603), (1e-08, 0.1528, 2.603), (0.08979, -0.1236, 2.603), (-0.08979, -0.1236, 2.603), (-0.1453, 0.04721, 2.603), (0.06902, 0.02243, 2.869), (9.446e-09, 0.07257, 2.869), (0.04266, -0.05871, 2.869), (-0.04266, -0.05871, 2.869), (-0.06902, 0.02243, 2.869), (0.4185, 0.136, 2.561), (2.709e-08, 0.44, 2.561), (0.2586, -0.356, 2.561), (-0.2586, -0.356, 2.561), (-0.4185, 0.136, 2.561), (0.0, -2.98e-08, 3.132), (-5.96e-09, -2.98e-08, 3.132), (0.0, -2.98e-08, 3.132), (0.0, -2.98e-08, 3.132), (0.0, -2.98e-08, 3.132), (0.8751, 0.2843, 1.087), (0.5408, -0.7444, 1.087), (-0.8751, 0.2843, 1.087), (2.022e-08, 0.9201, 1.087), (-0.5408, -0.7444, 1.087), (-0.5687, 0.1848, 1.815), (1.051e-08, 0.5979, 1.815), (0.3515, -0.4837, 1.815), (-0.3515, -0.4837, 1.815), (0.5687, 0.1848, 1.815), (-0.2206, -0.3036, 2.321), (-0.3569, 0.116, 2.321), (0.3569, 0.116, 2.321), (0.2206, -0.3036, 2.321), (5.69e-09, 0.3752, 2.321), (-0.1449, 0.04708, 2.847), (6.4e-09, 0.1523, 2.847), (0.08954, -0.1232, 2.847), (-0.08954, -0.1232, 2.847), (0.1449, 0.04708, 2.847), (-0.1614, -0.05244, -0.2), (-0.1289, -0.04187, 1.043), (-1.5, -0.4875, 0.5238), (-0.36, -0.117, 1.456), (-0.1907, -0.06197, 1.938), (-1.041, -0.3382, 1.322), (-0.2045, -0.06645, 2.167), (-0.1271, -0.04129, 2.474), (-0.5696, -0.1851, 1.996), (-0.1175, -0.03819, 2.603), (-0.05584, -0.01814, 2.869), (-0.3385, -0.11, 2.519), (0.0, -2.98e-08, 3.132), (-0.708, -0.23, 1.082), (-0.4601, -0.1495, 1.81), (-0.2887, -0.09381, 2.316), (-0.1172, -0.03809, 2.842), (-2.98e-08, -0.1697, -0.2), (-2.98e-08, -0.1355, 1.043), (-1.431e-07, -1.577, 0.5238), (0.0, -0.3785, 1.456), (0.0, -0.2005, 1.938), (0.0, -1.094, 1.322), (0.0, -0.215, 2.167), (0.0, -0.1336, 2.474), (0.0, -0.5989, 1.996), (1.49e-08, -0.1236, 2.603), (1.118e-08, -0.05871, 2.869), (0.0, -0.356, 2.519), (0.0, -2.98e-08, 3.132), (-5.96e-08, -0.7444, 1.082), (0.0, -0.4837, 1.81), (0.0, -0.3036, 2.316), (0.0, -0.1232, 2.842), (0.1614, -0.05244, -0.2), (0.1289, -0.04187, 1.043), (1.5, -0.4875, 0.5238), (0.36, -0.117, 1.456), (0.1907, -0.06197, 1.938), (1.041, -0.3382, 1.322), (0.2045, -0.06645, 2.167), (0.1271, -0.04129, 2.474), (0.5696, -0.1851, 1.996), (0.1175, -0.03819, 2.603), (0.05584, -0.01814, 2.869), (0.3385, -0.11, 2.519), (0.0, -2.98e-08, 3.132), (0.708, -0.23, 1.082), (0.4601, -0.1495, 1.81), (0.2887, -0.09381, 2.316), (0.1172, -0.03809, 2.842), (0.09975, 0.1373, -0.2), (0.07965, 0.1096, 1.043), (0.9272, 1.276, 0.5238), (0.2225, 0.3062, 1.456), (0.1179, 0.1622, 1.938), (0.6433, 0.8854, 1.322), (0.1264, 0.174, 2.167), (0.07853, 0.1081, 2.474), (0.352, 0.4845, 1.996), (0.07264, 0.09998, 2.603), (0.03451, 0.0475, 2.869), (0.2092, 0.288, 2.519), (-2.98e-09, -2.98e-08, 3.132), (0.4375, 0.6022, 1.082), (0.2843, 0.3914, 1.81), (0.1784, 0.2456, 2.316), (0.07244, 0.09971, 2.842), (-0.09975, 0.1373, -0.2), (-0.07965, 0.1096, 1.043), (-0.9272, 1.276, 0.5238), (-0.2225, 0.3062, 1.456), (-0.1179, 0.1622, 1.938), (-0.6433, 0.8854, 1.322), (-0.1264, 0.174, 2.167), (-0.07853, 0.1081, 2.474), (-0.352, 0.4845, 1.996), (-0.07264, 0.09998, 2.603), (-0.03451, 0.0475, 2.869), (-0.2092, 0.288, 2.519), (-2.98e-09, -2.98e-08, 3.132), (-0.4375, 0.6022, 1.082), (-0.2843, 0.3914, 1.81), (-0.1784, 0.2456, 2.316), (-0.07244, 0.09971, 2.842)], [], [(136, 137, 3, 2), (119, 120, 5, 4), (102, 103, 7, 6), (120, 3, 10, 121), (85, 86, 9, 8), (153, 154, 1, 0), (0, 136, 2, 119, 4, 102, 6, 85, 8, 153), (132, 65, 15, 122), (154, 9, 14, 155), (137, 1, 11, 138), (103, 5, 12, 104), (86, 7, 13, 87), (105, 17, 22, 106), (166, 67, 19, 156), (115, 66, 17, 105), (149, 68, 16, 139), (98, 69, 18, 88), (89, 23, 28, 90), (139, 16, 21, 140), (88, 18, 23, 89), (122, 15, 20, 123), (156, 19, 24, 157), (167, 70, 34, 159), (123, 20, 25, 124), (157, 24, 29, 158), (106, 22, 27, 107), (140, 21, 26, 141), (91, 33, 38, 92), (116, 72, 32, 108), (150, 71, 31, 142), (99, 73, 33, 91), (133, 74, 30, 125), (160, 39, 44, 161), (125, 30, 35, 126), (159, 34, 39, 160), (108, 32, 37, 109), (142, 31, 36, 143), (100, 75, 48, 94), (109, 37, 42, 110), (143, 36, 41, 144), (92, 38, 43, 93), (126, 35, 40, 127), (162, 49, 54, 163), (134, 77, 45, 128), (168, 76, 49, 162), (117, 78, 47, 111), (151, 79, 46, 145), (95, 53, 58, 96), (111, 47, 52, 112), (145, 46, 51, 146), (94, 48, 53, 95), (128, 45, 50, 129), (169, 80, 64, 165), (129, 50, 55, 130), (163, 54, 59, 164), (112, 52, 57, 113), (146, 51, 56, 147), (60, 148, 61, 165, 64, 97, 63, 114, 62, 131), (118, 82, 62, 114), (152, 81, 61, 148), (101, 83, 63, 97), (135, 84, 60, 131), (87, 13, 69, 98), (138, 11, 68, 149), (104, 12, 66, 115), (155, 14, 67, 166), (121, 10, 65, 132), (124, 25, 74, 133), (90, 28, 73, 99), (141, 26, 71, 150), (107, 27, 72, 116), (158, 29, 70, 167), (144, 41, 79, 151), (110, 42, 78, 117), (161, 44, 76, 168), (127, 40, 77, 134), (93, 43, 75, 100), (130, 55, 84, 135), (96, 58, 83, 101), (147, 56, 81, 152), (113, 57, 82, 118), (164, 59, 80, 169), (59, 96, 101, 80), (44, 93, 100, 76), (29, 90, 99, 70), (14, 87, 98, 67), (80, 101, 97, 64), (49, 94, 95, 54), (54, 95, 96, 59), (39, 92, 93, 44), (76, 100, 94, 49), (70, 99, 91, 34), (34, 91, 92, 39), (19, 88, 89, 24), (24, 89, 90, 29), (67, 98, 88, 19), (9, 86, 87, 14), (6, 7, 86, 85), (58, 113, 118, 83), (43, 110, 117, 75), (28, 107, 116, 73), (13, 104, 115, 69), (83, 118, 114, 63), (53, 112, 113, 58), (48, 111, 112, 53), (75, 117, 111, 48), (38, 109, 110, 43), (33, 108, 109, 38), (73, 116, 108, 33), (23, 106, 107, 28), (69, 115, 105, 18), (18, 105, 106, 23), (7, 103, 104, 13), (4, 5, 103, 102), (57, 130, 135, 82), (42, 127, 134, 78), (27, 124, 133, 72), (12, 121, 132, 66), (82, 135, 131, 62), (52, 129, 130, 57), (47, 128, 129, 52), (78, 134, 128, 47), (37, 126, 127, 42), (32, 125, 126, 37), (72, 133, 125, 32), (22, 123, 124, 27), (17, 122, 123, 22), (66, 132, 122, 17), (5, 120, 121, 12), (2, 3, 120, 119), (55, 147, 152, 84), (40, 144, 151, 77), (25, 141, 150, 74), (10, 138, 149, 65), (84, 152, 148, 60), (50, 146, 147, 55), (45, 145, 146, 50), (77, 151, 145, 45), (35, 143, 144, 40), (30, 142, 143, 35), (74, 150, 142, 30), (20, 140, 141, 25), (15, 139, 140, 20), (65, 149, 139, 15), (3, 137, 138, 10), (0, 1, 137, 136), (56, 164, 169, 81), (41, 161, 168, 79), (26, 158, 167, 71), (11, 155, 166, 68), (51, 163, 164, 56), (81, 169, 165, 61), (79, 168, 162, 46), (46, 162, 163, 51), (31, 159, 160, 36), (36, 160, 161, 41), (21, 157, 158, 26), (71, 167, 159, 31), (16, 156, 157, 21), (68, 166, 156, 16), (1, 154, 155, 11), (8, 9, 154, 153)])
_uv = me_pine_tree.uv_layers.new(name='UVMap')
_uv.uv.foreach_set('vector', [0.3656, 0.3937, 0.3656, 0.3937, 0.3656, 0.3937, 0.3656, 0.3937, 0.3656, 0.3937, 0.3656, 0.3937, 0.3656, 0.3937, 0.3656, 0.3937, 0.3656, 0.3937, 0.3656, 0.3937, 0.3656, 0.3937, 0.3656, 0.3937, 0.09688, 0.675, 0.09688, 0.675, 0.09688, 0.675, 0.09688, 0.675, 0.3656, 0.3937, 0.3656, 0.3937, 0.3656, 0.3937, 0.3656, 0.3937, 0.3656, 0.3937, 0.3656, 0.3937, 0.3656, 0.3937, 0.3656, 0.3937, 0.3656, 0.3937, 0.3656, 0.3937, 0.3656, 0.3937, 0.3656, 0.3937, 0.3656, 0.3937, 0.3656, 0.3937, 0.3656, 0.3937, 0.3656, 0.3937, 0.3656, 0.3937, 0.3656, 0.3937, 0.09688, 0.675, 0.09688, 0.675, 0.09688, 0.675, 0.09688, 0.675, 0.09688, 0.675, 0.09688, 0.675, 0.09688, 0.675, 0.09688, 0.675, 0.09688, 0.675, 0.09688, 0.675, 0.09688, 0.675, 0.09688, 0.675, 0.09688, 0.675, 0.09688, 0.675, 0.09688, 0.675, 0.09688, 0.675, 0.09688, 0.675, 0.09688, 0.675, 0.09688, 0.675, 0.09688, 0.675, 0.09688, 0.675, 0.09688, 0.675, 0.09688, 0.675, 0.09688, 0.675, 0.09688, 0.675, 0.09688, 0.675, 0.09688, 0.675, 0.09688, 0.675, 0.09688, 0.675, 0.09688, 0.675, 0.09688, 0.675, 0.09688, 0.675, 0.09688, 0.675, 0.09688, 0.675, 0.09688, 0.675, 0.09688, 0.675, 0.09688, 0.675, 0.09688, 0.675, 0.09688, 0.675, 0.09688, 0.675, 0.09688, 0.675, 0.09688, 0.675, 0.09688, 0.675, 0.09688, 0.675, 0.09688, 0.675, 0.09688, 0.675, 0.09688, 0.675, 0.09688, 0.675, 0.09688, 0.675, 0.09688, 0.675, 0.09688, 0.675, 0.09688, 0.675, 0.09688, 0.675, 0.09688, 0.675, 0.09688, 0.675, 0.09688, 0.675, 0.09688, 0.675, 0.09688, 0.675, 0.09688, 0.675, 0.09688, 0.675, 0.09688, 0.675, 0.09688, 0.675, 0.09688, 0.675, 0.09688, 0.675, 0.09688, 0.675, 0.09688, 0.675, 0.09688, 0.675, 0.09688, 0.675, 0.09688, 0.675, 0.09688, 0.675, 0.09688, 0.675, 0.09688, 0.675, 0.09688, 0.675, 0.09688, 0.675, 0.09688, 0.675, 0.09688, 0.675, 0.09688, 0.675, 0.09688, 0.675, 0.09688, 0.675, 0.09688, 0.675, 0.09688, 0.675, 0.09688, 0.675, 0.09688, 0.675, 0.09688, 0.675, 0.09688, 0.675, 0.09688, 0.675, 0.09688, 0.675, 0.09688, 0.675, 0.09688, 0.675, 0.09688, 0.675, 0.09688, 0.675, 0.09688, 0.675, 0.09688, 0.675, 0.09688, 0.675, 0.09688, 0.675, 0.09688, 0.675, 0.09688, 0.675, 0.09688, 0.675, 0.09688, 0.675, 0.09688, 0.675, 0.09688, 0.675, 0.09688, 0.675, 0.09688, 0.675, 0.09688, 0.675, 0.09688, 0.675, 0.09688, 0.675, 0.09688, 0.675, 0.09688, 0.675, 0.09688, 0.675, 0.09688, 0.675, 0.09688, 0.675, 0.09688, 0.675, 0.09688, 0.675, 0.09688, 0.675, 0.09688, 0.675, 0.09688, 0.675, 0.09688, 0.675, 0.09688, 0.675, 0.09688, 0.675, 0.09688, 0.675, 0.09688, 0.675, 0.09688, 0.675, 0.09688, 0.675, 0.09688, 0.675, 0.09688, 0.675, 0.09688, 0.675, 0.09688, 0.675, 0.09688, 0.675, 0.09688, 0.675, 0.09688, 0.675, 0.09688, 0.675, 0.09688, 0.675, 0.09688, 0.675, 0.09688, 0.675, 0.09688, 0.675, 0.09688, 0.675, 0.09688, 0.675, 0.09688, 0.675, 0.09688, 0.675, 0.09688, 0.675, 0.09688, 0.675, 0.09688, 0.675, 0.09688, 0.675, 0.09688, 0.675, 0.09688, 0.675, 0.09688, 0.675, 0.09688, 0.675, 0.09688, 0.675, 0.09688, 0.675, 0.09688, 0.675, 0.09688, 0.675, 0.09688, 0.675, 0.09688, 0.675, 0.09688, 0.675, 0.09688, 0.675, 0.09688, 0.675, 0.09688, 0.675, 0.09688, 0.675, 0.09688, 0.675, 0.09688, 0.675, 0.09688, 0.675, 0.09688, 0.675, 0.09688, 0.675, 0.09688, 0.675, 0.09688, 0.675, 0.09688, 0.675, 0.09688, 0.675, 0.09688, 0.675, 0.09688, 0.675, 0.09688, 0.675, 0.09688, 0.675, 0.09688, 0.675, 0.09688, 0.675, 0.09688, 0.675, 0.09688, 0.675, 0.09688, 0.675, 0.09688, 0.675, 0.09688, 0.675, 0.09688, 0.675, 0.09688, 0.675, 0.09688, 0.675, 0.09688, 0.675, 0.09688, 0.675, 0.09688, 0.675, 0.09688, 0.675, 0.09688, 0.675, 0.09688, 0.675, 0.09688, 0.675, 0.09688, 0.675, 0.09688, 0.675, 0.09688, 0.675, 0.09688, 0.675, 0.09688, 0.675, 0.09688, 0.675, 0.09688, 0.675, 0.09688, 0.675, 0.09688, 0.675, 0.09688, 0.675, 0.09688, 0.675, 0.09688, 0.675, 0.09688, 0.675, 0.09688, 0.675, 0.09688, 0.675, 0.09688, 0.675, 0.09688, 0.675, 0.09688, 0.675, 0.09688, 0.675, 0.09688, 0.675, 0.09688, 0.675, 0.09688, 0.675, 0.09688, 0.675, 0.09688, 0.675, 0.09688, 0.675, 0.09688, 0.675, 0.09688, 0.675, 0.09688, 0.675, 0.09688, 0.675, 0.09688, 0.675, 0.09688, 0.675, 0.09688, 0.675, 0.09688, 0.675, 0.09688, 0.675, 0.09688, 0.675, 0.09688, 0.675, 0.09688, 0.675, 0.09688, 0.675, 0.09688, 0.675, 0.09688, 0.675, 0.09688, 0.675, 0.09688, 0.675, 0.09688, 0.675, 0.09688, 0.675, 0.09688, 0.675, 0.09688, 0.675, 0.09688, 0.675, 0.09688, 0.675, 0.09688, 0.675, 0.09688, 0.675, 0.09688, 0.675, 0.09688, 0.675, 0.09688, 0.675, 0.09688, 0.675, 0.09688, 0.675, 0.09688, 0.675, 0.09688, 0.675, 0.09688, 0.675, 0.09688, 0.675, 0.09688, 0.675, 0.09688, 0.675, 0.09688, 0.675, 0.09688, 0.675, 0.09688, 0.675, 0.09688, 0.675, 0.09688, 0.675, 0.09688, 0.675, 0.09688, 0.675, 0.09688, 0.675, 0.09688, 0.675, 0.09688, 0.675, 0.09688, 0.675, 0.09688, 0.675, 0.09688, 0.675, 0.09688, 0.675, 0.09688, 0.675, 0.09688, 0.675, 0.09688, 0.675, 0.09688, 0.675, 0.09688, 0.675, 0.09688, 0.675, 0.09688, 0.675, 0.09688, 0.675, 0.09688, 0.675, 0.09688, 0.675, 0.09688, 0.675, 0.09688, 0.675, 0.09688, 0.675, 0.09688, 0.675, 0.09688, 0.675, 0.09688, 0.675, 0.09688, 0.675, 0.09688, 0.675, 0.09688, 0.675, 0.09688, 0.675, 0.09688, 0.675, 0.09688, 0.675, 0.09688, 0.675, 0.09688, 0.675, 0.09688, 0.675, 0.09688, 0.675, 0.09688, 0.675, 0.09688, 0.675, 0.09688, 0.675, 0.09688, 0.675, 0.09688, 0.675, 0.09688, 0.675, 0.09688, 0.675, 0.09688, 0.675, 0.09688, 0.675, 0.09688, 0.675, 0.09688, 0.675, 0.09688, 0.675, 0.09688, 0.675, 0.09688, 0.675, 0.09688, 0.675, 0.09688, 0.675, 0.09688, 0.675, 0.09688, 0.675, 0.09688, 0.675, 0.09688, 0.675, 0.09688, 0.675, 0.09688, 0.675, 0.09688, 0.675, 0.09688, 0.675, 0.09688, 0.675, 0.09688, 0.675, 0.09688, 0.675, 0.09688, 0.675, 0.09688, 0.675, 0.09688, 0.675, 0.09688, 0.675, 0.09688, 0.675, 0.09688, 0.675, 0.09688, 0.675, 0.09688, 0.675, 0.09688, 0.675, 0.09688, 0.675, 0.09688, 0.675, 0.09688, 0.675, 0.09688, 0.675, 0.09688, 0.675, 0.09688, 0.675, 0.09688, 0.675, 0.09688, 0.675, 0.09688, 0.675, 0.09688, 0.675, 0.09688, 0.675, 0.09688, 0.675, 0.09688, 0.675, 0.09688, 0.675, 0.09688, 0.675, 0.09688, 0.675, 0.09688, 0.675, 0.09688, 0.675, 0.09688, 0.675, 0.09688, 0.675, 0.09688, 0.675, 0.09688, 0.675, 0.09688, 0.675, 0.09688, 0.675, 0.09688, 0.675, 0.09688, 0.675, 0.09688, 0.675, 0.09688, 0.675, 0.09688, 0.675, 0.09688, 0.675, 0.09688, 0.675, 0.09688, 0.675, 0.09688, 0.675, 0.09688, 0.675, 0.09688, 0.675, 0.09688, 0.675, 0.09688, 0.675, 0.09688, 0.675, 0.09688, 0.675, 0.09688, 0.675, 0.09688, 0.675, 0.3656, 0.3937, 0.3656, 0.3937, 0.3656, 0.3937, 0.3656, 0.3937, 0.09688, 0.675, 0.09688, 0.675, 0.09688, 0.675, 0.09688, 0.675, 0.09688, 0.675, 0.09688, 0.675, 0.09688, 0.675, 0.09688, 0.675, 0.09688, 0.675, 0.09688, 0.675, 0.09688, 0.675, 0.09688, 0.675, 0.09688, 0.675, 0.09688, 0.675, 0.09688, 0.675, 0.09688, 0.675, 0.09688, 0.675, 0.09688, 0.675, 0.09688, 0.675, 0.09688, 0.675, 0.09688, 0.675, 0.09688, 0.675, 0.09688, 0.675, 0.09688, 0.675, 0.09688, 0.675, 0.09688, 0.675, 0.09688, 0.675, 0.09688, 0.675, 0.09688, 0.675, 0.09688, 0.675, 0.09688, 0.675, 0.09688, 0.675, 0.09688, 0.675, 0.09688, 0.675, 0.09688, 0.675, 0.09688, 0.675, 0.09688, 0.675, 0.09688, 0.675, 0.09688, 0.675, 0.09688, 0.675, 0.09688, 0.675, 0.09688, 0.675, 0.09688, 0.675, 0.09688, 0.675, 0.09688, 0.675, 0.09688, 0.675, 0.09688, 0.675, 0.09688, 0.675, 0.09688, 0.675, 0.09688, 0.675, 0.09688, 0.675, 0.09688, 0.675, 0.09688, 0.675, 0.09688, 0.675, 0.09688, 0.675, 0.09688, 0.675, 0.09688, 0.675, 0.09688, 0.675, 0.09688, 0.675, 0.09688, 0.675, 0.3656, 0.3937, 0.3656, 0.3937, 0.3656, 0.3937, 0.3656, 0.3937, 0.09688, 0.675, 0.09688, 0.675, 0.09688, 0.675, 0.09688, 0.675, 0.09688, 0.675, 0.09688, 0.675, 0.09688, 0.675, 0.09688, 0.675, 0.09688, 0.675, 0.09688, 0.675, 0.09688, 0.675, 0.09688, 0.675, 0.09688, 0.675, 0.09688, 0.675, 0.09688, 0.675, 0.09688, 0.675, 0.09688, 0.675, 0.09688, 0.675, 0.09688, 0.675, 0.09688, 0.675, 0.09688, 0.675, 0.09688, 0.675, 0.09688, 0.675, 0.09688, 0.675, 0.09688, 0.675, 0.09688, 0.675, 0.09688, 0.675, 0.09688, 0.675, 0.09688, 0.675, 0.09688, 0.675, 0.09688, 0.675, 0.09688, 0.675, 0.09688, 0.675, 0.09688, 0.675, 0.09688, 0.675, 0.09688, 0.675, 0.09688, 0.675, 0.09688, 0.675, 0.09688, 0.675, 0.09688, 0.675, 0.09688, 0.675, 0.09688, 0.675, 0.09688, 0.675, 0.09688, 0.675, 0.09688, 0.675, 0.09688, 0.675, 0.09688, 0.675, 0.09688, 0.675, 0.09688, 0.675, 0.09688, 0.675, 0.09688, 0.675, 0.09688, 0.675, 0.09688, 0.675, 0.09688, 0.675, 0.09688, 0.675, 0.09688, 0.675, 0.09688, 0.675, 0.09688, 0.675, 0.09688, 0.675, 0.09688, 0.675, 0.3656, 0.3937, 0.3656, 0.3937, 0.3656, 0.3937, 0.3656, 0.3937, 0.09688, 0.675, 0.09688, 0.675, 0.09688, 0.675, 0.09688, 0.675, 0.09688, 0.675, 0.09688, 0.675, 0.09688, 0.675, 0.09688, 0.675, 0.09688, 0.675, 0.09688, 0.675, 0.09688, 0.675, 0.09688, 0.675, 0.09688, 0.675, 0.09688, 0.675, 0.09688, 0.675, 0.09688, 0.675, 0.09688, 0.675, 0.09688, 0.675, 0.09688, 0.675, 0.09688, 0.675, 0.09688, 0.675, 0.09688, 0.675, 0.09688, 0.675, 0.09688, 0.675, 0.09688, 0.675, 0.09688, 0.675, 0.09688, 0.675, 0.09688, 0.675, 0.09688, 0.675, 0.09688, 0.675, 0.09688, 0.675, 0.09688, 0.675, 0.09688, 0.675, 0.09688, 0.675, 0.09688, 0.675, 0.09688, 0.675, 0.09688, 0.675, 0.09688, 0.675, 0.09688, 0.675, 0.09688, 0.675, 0.09688, 0.675, 0.09688, 0.675, 0.09688, 0.675, 0.09688, 0.675, 0.09688, 0.675, 0.09688, 0.675, 0.09688, 0.675, 0.09688, 0.675, 0.09688, 0.675, 0.09688, 0.675, 0.09688, 0.675, 0.09688, 0.675, 0.09688, 0.675, 0.09688, 0.675, 0.09688, 0.675, 0.09688, 0.675, 0.09688, 0.675, 0.09688, 0.675, 0.09688, 0.675, 0.09688, 0.675, 0.3656, 0.3937, 0.3656, 0.3937, 0.3656, 0.3937, 0.3656, 0.3937, 0.09688, 0.675, 0.09688, 0.675, 0.09688, 0.675, 0.09688, 0.675, 0.09688, 0.675, 0.09688, 0.675, 0.09688, 0.675, 0.09688, 0.675, 0.09688, 0.675, 0.09688, 0.675, 0.09688, 0.675, 0.09688, 0.675, 0.09688, 0.675, 0.09688, 0.675, 0.09688, 0.675, 0.09688, 0.675, 0.09688, 0.675, 0.09688, 0.675, 0.09688, 0.675, 0.09688, 0.675, 0.09688, 0.675, 0.09688, 0.675, 0.09688, 0.675, 0.09688, 0.675, 0.09688, 0.675, 0.09688, 0.675, 0.09688, 0.675, 0.09688, 0.675, 0.09688, 0.675, 0.09688, 0.675, 0.09688, 0.675, 0.09688, 0.675, 0.09688, 0.675, 0.09688, 0.675, 0.09688, 0.675, 0.09688, 0.675, 0.09688, 0.675, 0.09688, 0.675, 0.09688, 0.675, 0.09688, 0.675, 0.09688, 0.675, 0.09688, 0.675, 0.09688, 0.675, 0.09688, 0.675, 0.09688, 0.675, 0.09688, 0.675, 0.09688, 0.675, 0.09688, 0.675, 0.09688, 0.675, 0.09688, 0.675, 0.09688, 0.675, 0.09688, 0.675, 0.09688, 0.675, 0.09688, 0.675, 0.09688, 0.675, 0.09688, 0.675, 0.09688, 0.675, 0.09688, 0.675, 0.09688, 0.675, 0.09688, 0.675, 0.3656, 0.3937, 0.3656, 0.3937, 0.3656, 0.3937, 0.3656, 0.3937])
me_pine_tree.use_remesh_preserve_volume = False
me_pine_tree.use_remesh_preserve_attributes = False
me_pine_tree.use_mirror_vertex_groups = False
me_pine_tree.update()

# ---- objects
ob_pine_tree_lod2 = bpy.data.objects.new('Pine tree LOD2', me_pine_tree_003)
ob_pine_tree_lod1 = bpy.data.objects.new('Pine tree LOD1', me_pine_tree_002)
ob_pine_tree_lod3 = bpy.data.objects.new('Pine tree LOD3', me_pine_tree_001)
ob_pine_tree_lod0 = bpy.data.objects.new('Pine tree LOD0', me_pine_tree)

# ---- transforms, parenting, visibility, modifiers, constraints
ob_pine_tree_lod2.location = (0.0, 0.0, 0.0)
ob_pine_tree_lod2.lineart.crease_threshold = 0.0
ob_pine_tree_lod1.location = (0.0, 0.0, 0.0)
ob_pine_tree_lod1.hide_viewport = True
ob_pine_tree_lod1.lineart.crease_threshold = 0.0
ob_pine_tree_lod3.location = (0.0, 0.0, 0.0)
ob_pine_tree_lod3.hide_viewport = True
ob_pine_tree_lod3.lineart.crease_threshold = 0.0
ob_pine_tree_lod0.location = (0.0, 0.0, 0.0)
ob_pine_tree_lod0.hide_viewport = True
ob_pine_tree_lod0.lineart.crease_threshold = 0.0

# ---- collection membership
col_collection_1.objects.link(ob_pine_tree_lod2)
col_collection_1.objects.link(ob_pine_tree_lod1)
col_collection_1.objects.link(ob_pine_tree_lod3)
col_collection_1.objects.link(ob_pine_tree_lod0)

# ---- scene / render settings (as saved in the file)
scene.frame_start = 1; scene.frame_end = 250; scene.frame_set(1)
scene.render.engine = 'BLENDER_EEVEE_NEXT'
scene.render.resolution_percentage = 50
scene.render.dither_intensity = 0.0
scene.cycles.use_denoising = False
scene.cycles.samples = 128
scene.cycles.sampling_pattern = 'TABULATED_SOBOL'
scene.cycles.light_sampling_threshold = 0.0
scene.cycles.use_adaptive_sampling = False
scene.cycles.use_light_tree = False
scene.cycles.blur_glossy = 0.0
scene.cycles.sample_clamp_indirect = 0.0
scene.view_settings.view_transform = 'Standard'
bpy.context.view_layer.update()

# ---- added for rendering (the .blend has no active camera and no usable light): camera, sun
cam_auto = bpy.data.cameras.new('AutoCamera')
cam_auto.lens = 50.0
cam_auto.sensor_width = 36.0
cam_auto.clip_end = 1000.0
ob_auto_camera = bpy.data.objects.new('AutoCamera', cam_auto)
scene.collection.objects.link(ob_auto_camera)
ob_auto_camera.location = (5.14545, -6.1522, 5.58235)
ob_auto_camera.rotation_euler = (1.09748, -7.21219e-08, 0.694738)
scene.camera = ob_auto_camera
light_auto_sun = bpy.data.lights.new('AutoSun', 'SUN')
light_auto_sun.energy = 3.0
light_auto_sun.angle = 0.0523599
ob_auto_sun = bpy.data.objects.new('AutoSun', light_auto_sun)
scene.collection.objects.link(ob_auto_sun)
ob_auto_sun.rotation_euler = (0.872665, 0.174533, 0.523599)
bpy.context.view_layer.update()
